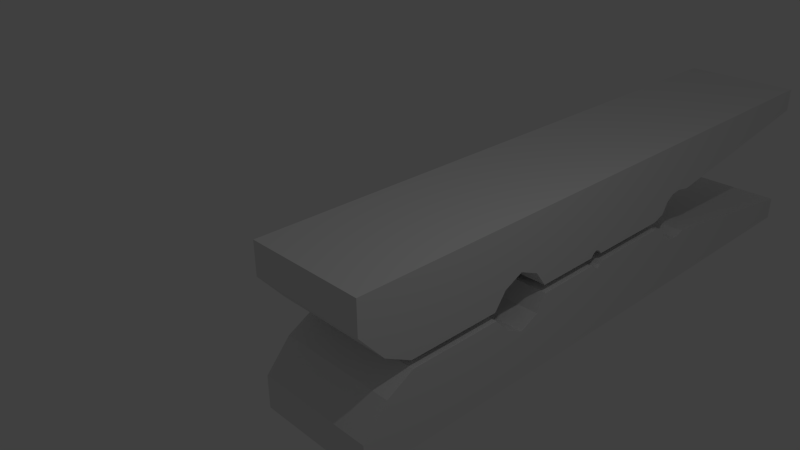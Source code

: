 # Source: clothespin.blend  (saved by Blender 2.76.0; exported with 4.5.12 LTS)
import bpy
from mathutils import Matrix  # noqa: F401  (used for matrix-valued properties, if any)

bpy.ops.wm.read_factory_settings(use_empty=True)
scene = bpy.context.scene
scene.name = 'Scene'

# ---- collections
col_collection_1 = bpy.data.collections.new('Collection 1'); scene.collection.children.link(col_collection_1)

# ---- materials (node trees are filled in below, after node groups)
mat_material = bpy.data.materials.new('Material')
mat_material.alpha_threshold = 0.0
mat_material.use_transparent_shadow = False
mat_material.roughness = 0.5
mat_material.line_color = (0.0, 0.0, 0.0, 1.0)
mat_material_001 = bpy.data.materials.new('Material.001')
mat_material_001.alpha_threshold = 0.0
mat_material_001.use_transparent_shadow = False
mat_material_001.roughness = 0.5
mat_material_001.line_color = (0.0, 0.0, 0.0, 1.0)

# ---- material node trees

# ---- world
world_world = bpy.data.worlds.new('World'); scene.world = world_world
world_world.color = (0.05088, 0.05088, 0.05088)
world_world.use_sun_shadow = False
world_world.sun_shadow_jitter_overblur = 0.0
world_world.cycles.sampling_method = 'MANUAL'
world_world.cycles.sample_map_resolution = 256

# ---- cameras
cam_camera = bpy.data.cameras.new('Camera')
cam_camera.clip_end = 100.0
cam_camera.lens = 35.0
cam_camera.sensor_width = 32.0
cam_camera.sensor_height = 18.0
cam_camera.ortho_scale = 7.314
cam_camera.dof.focus_distance = 0.0
cam_camera.dof.aperture_fstop = 128.0

# ---- lights
light_lamp = bpy.data.lights.new('Lamp', 'POINT')
light_lamp.transmission_factor = 0.0
light_lamp.cutoff_distance = 30.0
light_lamp.energy = 100.0
light_lamp.shadow_buffer_clip_start = 1.001
light_lamp.shadow_soft_size = 0.1
light_lamp.shadow_maximum_resolution = 0.006
light_lamp.use_absolute_resolution = True
light_lamp.cycles.use_multiple_importance_sampling = False

# ---- meshes
me_cube = bpy.data.meshes.new('Cube')
me_cube.from_pydata([(1.0, 1.276, -1.0), (1.0, -0.2969, -1.0), (-1.0, -0.2969, -1.0), (-1.0, 1.276, -1.0), (1.0, 1.276, 0.2573), (1.0, -0.2969, 0.2573), (-1.0, -0.2969, 0.2573), (-1.0, 1.276, 0.2573), (1.0, 2.342, -1.0), (-1.0, 2.342, -1.0), (1.0, 2.342, 0.2573), (-1.0, 2.342, 0.2573), (1.0, 3.464, -1.0), (-1.0, 3.464, -1.0), (1.0, 3.464, 0.2573), (-1.0, 3.464, 0.2573), (1.0, 3.707, -1.0), (-1.0, 3.707, -1.0), (1.0, 3.707, 0.2573), (-1.0, 3.707, 0.2573), (1.0, 5.201, -1.0), (-1.0, 5.201, -1.0), (1.0, 5.201, 0.2573), (-1.0, 5.201, 0.2573), (1.0, 9.549, -0.1465), (-1.0, 9.549, -0.1465), (1.0, 9.549, 0.2573), (-1.0, 9.549, 0.2573), (1.0, 5.411, 0.2573), (-1.0, 5.411, 0.2573), (1.0, 5.411, -0.9227), (-1.0, 5.411, -0.9227), (1.0, 6.096, 0.2573), (1.0, 6.096, -0.6715), (-1.0, 6.096, 0.2573), (-1.0, 6.096, -0.6715), (-1.0, 5.673, -0.6366), (1.0, 5.654, -0.6436), (-1.0, 5.519, -0.7419), (-1.0, 5.887, -0.6068), (1.0, 5.846, -0.6217), (1.0, 5.517, -0.7427), (1.0, 3.516, -0.9377), (1.0, 3.58, -0.9036), (1.0, 3.656, -0.9377), (-1.0, 3.671, -0.9377), (-1.0, 3.614, -0.9036), (-1.0, 3.529, -0.9377), (1.0, 1.475, -0.7291), (1.0, 1.798, -0.5768), (1.0, 2.14, -0.7291), (-1.0, 2.172, -0.7291), (-1.0, 1.836, -0.5768), (-1.0, 1.531, -0.7291), (1.0, -0.7404, -0.7567), (-1.0, -0.7404, -0.7567), (1.0, -0.7404, 0.2573), (-1.0, -0.7404, 0.2573), (1.0, -1.147, -0.2839), (-1.0, -1.147, -0.2839), (1.0, -1.147, 0.2573), (-1.0, -1.147, 0.2573), (-0.9713, 1.276, -1.12), (-0.9713, -0.2969, -1.12), (1.029, -0.2969, -1.12), (1.029, 1.276, -1.12), (-0.9713, 1.276, -2.378), (-0.9713, -0.2969, -2.378), (1.029, -0.2969, -2.378), (1.029, 1.276, -2.378), (-0.9713, 2.342, -1.12), (1.029, 2.342, -1.12), (-0.9713, 2.342, -2.378), (1.029, 2.342, -2.378), (-0.9713, 3.464, -1.12), (1.029, 3.464, -1.12), (-0.9713, 3.464, -2.378), (1.029, 3.464, -2.378), (-0.9713, 3.707, -1.12), (1.029, 3.707, -1.12), (-0.9713, 3.707, -2.378), (1.029, 3.707, -2.378), (-0.9713, 5.201, -1.12), (1.029, 5.201, -1.12), (-0.9713, 5.201, -2.378), (1.029, 5.201, -2.378), (-0.9713, 9.549, -1.974), (1.029, 9.549, -1.974), (-0.9713, 9.549, -2.378), (1.029, 9.549, -2.378), (-0.9713, 5.411, -2.378), (1.029, 5.411, -2.378), (-0.9713, 5.411, -1.197), (1.029, 5.411, -1.197), (-0.9713, 6.096, -2.378), (-0.9713, 6.096, -1.449), (1.029, 6.096, -2.378), (1.029, 6.096, -1.449), (1.029, 5.673, -1.484), (-0.9713, 5.654, -1.477), (1.029, 5.519, -1.378), (1.029, 5.887, -1.513), (-0.9713, 5.846, -1.499), (-0.9713, 5.517, -1.378), (-0.9713, 3.516, -1.183), (-0.9713, 3.58, -1.217), (-0.9713, 3.656, -1.183), (1.029, 3.671, -1.183), (1.029, 3.614, -1.217), (1.029, 3.529, -1.183), (-0.9713, 1.475, -1.391), (-0.9713, 1.798, -1.543), (-0.9713, 2.14, -1.391), (1.029, 2.172, -1.391), (1.029, 1.836, -1.543), (1.029, 1.531, -1.391), (-0.9713, -0.7404, -1.364), (1.029, -0.7404, -1.364), (-0.9713, -0.7404, -2.378), (1.029, -0.7404, -2.378), (-0.9713, -1.147, -1.836), (1.029, -1.147, -1.836), (-0.9713, -1.147, -2.378), (1.029, -1.147, -2.378)], [], [(0, 1, 2, 3), (4, 7, 6, 5), (0, 4, 5, 1), (5, 6, 57, 56), (2, 6, 7, 3), (4, 0, 48, 49, 50, 8, 10), (11, 10, 14, 15), (7, 4, 10, 11), (3, 7, 11, 9, 51, 52, 53), (0, 3, 53, 48), (14, 12, 42, 43, 44, 16, 18), (10, 8, 12, 14), (9, 11, 15, 13), (8, 9, 13, 12), (17, 19, 23, 21), (13, 15, 19, 17, 45, 46, 47), (12, 13, 47, 42), (15, 14, 18, 19), (34, 32, 26, 27), (16, 17, 21, 20), (19, 18, 22, 23), (18, 16, 20, 22), (26, 24, 25, 27), (32, 33, 24, 26), (35, 34, 27, 25), (33, 35, 25, 24), (20, 21, 31, 30), (21, 23, 29, 31), (22, 20, 30, 28), (23, 22, 28, 29), (30, 31, 38, 41), (31, 29, 34, 35, 39, 36, 38), (28, 30, 41, 37, 40, 33, 32), (29, 28, 32, 34), (40, 39, 35, 33), (41, 38, 36, 37), (37, 36, 39, 40), (43, 46, 45, 44), (42, 47, 46, 43), (44, 45, 17, 16), (49, 52, 51, 50), (48, 53, 52, 49), (50, 51, 9, 8), (56, 57, 61, 60), (6, 2, 55, 57), (1, 5, 56, 54), (2, 1, 54, 55), (58, 60, 61, 59), (54, 56, 60, 58), (57, 55, 59, 61), (55, 54, 58, 59), (62, 63, 64, 65), (66, 69, 68, 67), (62, 66, 67, 63), (67, 68, 119, 118), (64, 68, 69, 65), (66, 62, 110, 111, 112, 70, 72), (73, 72, 76, 77), (69, 66, 72, 73), (65, 69, 73, 71, 113, 114, 115), (62, 65, 115, 110), (76, 74, 104, 105, 106, 78, 80), (72, 70, 74, 76), (71, 73, 77, 75), (70, 71, 75, 74), (79, 81, 85, 83), (75, 77, 81, 79, 107, 108, 109), (74, 75, 109, 104), (77, 76, 80, 81), (96, 94, 88, 89), (78, 79, 83, 82), (81, 80, 84, 85), (80, 78, 82, 84), (88, 86, 87, 89), (94, 95, 86, 88), (97, 96, 89, 87), (95, 97, 87, 86), (82, 83, 93, 92), (83, 85, 91, 93), (84, 82, 92, 90), (85, 84, 90, 91), (92, 93, 100, 103), (93, 91, 96, 97, 101, 98, 100), (90, 92, 103, 99, 102, 95, 94), (91, 90, 94, 96), (102, 101, 97, 95), (103, 100, 98, 99), (99, 98, 101, 102), (105, 108, 107, 106), (104, 109, 108, 105), (106, 107, 79, 78), (111, 114, 113, 112), (110, 115, 114, 111), (112, 113, 71, 70), (118, 119, 123, 122), (68, 64, 117, 119), (63, 67, 118, 116), (64, 63, 116, 117), (120, 122, 123, 121), (116, 118, 122, 120), (119, 117, 121, 123), (117, 116, 120, 121)])
me_cube.polygons.foreach_set('material_index', [0, 0, 0, 0, 0, 0, 0, 0, 0, 0, 0, 0, 0, 0, 0, 0, 0, 0, 0, 0, 0, 0, 0, 0, 0, 0, 0, 0, 0, 0, 0, 0, 0, 0, 0, 0, 0, 0, 0, 0, 0, 0, 0, 0, 0, 0, 0, 0, 0, 0, 0, 1, 1, 1, 1, 1, 1, 1, 1, 1, 1, 1, 1, 1, 1, 1, 1, 1, 1, 1, 1, 1, 1, 1, 1, 1, 1, 1, 1, 1, 1, 1, 1, 1, 1, 1, 1, 1, 1, 1, 1, 1, 1, 1, 1, 1, 1, 1, 1, 1, 1, 1])
me_cube.materials.append(mat_material)
me_cube.materials.append(mat_material_001)
me_cube.use_remesh_preserve_volume = False
me_cube.use_remesh_preserve_attributes = False
me_cube.use_mirror_vertex_groups = False
me_cube.update()

# ---- objects
ob_cube = bpy.data.objects.new('Cube', me_cube)
ob_lamp = bpy.data.objects.new('Lamp', light_lamp)
ob_camera = bpy.data.objects.new('Camera', cam_camera)

# ---- transforms, parenting, visibility, modifiers, constraints
ob_cube.location = (0.0, 0.0, 0.0)
ob_cube.lock_rotations_4d = False
ob_cube.empty_display_type = 'ARROWS'
ob_cube.lineart.crease_threshold = 0.0
ob_lamp.location = (4.076, 1.005, 5.904)
ob_lamp.rotation_euler = (0.6503, 0.05522, 1.866)
ob_lamp.lock_rotations_4d = False
ob_lamp.empty_display_type = 'ARROWS'
ob_lamp.color = (0.0, 0.0, 0.0, 0.0)
ob_lamp.lineart.crease_threshold = 0.0
ob_camera.location = (7.481, -6.508, 5.344)
ob_camera.rotation_euler = (1.109, 0.01082, 0.8149)
ob_camera.lock_rotations_4d = False
ob_camera.empty_display_type = 'ARROWS'
ob_camera.color = (0.0, 0.0, 0.0, 0.0)
ob_camera.display_type = 'WIRE'
ob_camera.lineart.crease_threshold = 0.0

# ---- collection membership
col_collection_1.objects.link(ob_cube)
col_collection_1.objects.link(ob_lamp)
col_collection_1.objects.link(ob_camera)

# ---- scene / render settings (as saved in the file)
scene.camera = ob_camera
scene.frame_start = 1; scene.frame_end = 250; scene.frame_set(1)
scene.render.engine = 'BLENDER_EEVEE_NEXT'
scene.render.resolution_percentage = 50
scene.render.dither_intensity = 0.0
scene.cycles.use_denoising = False
scene.cycles.samples = 10
scene.cycles.sampling_pattern = 'TABULATED_SOBOL'
scene.cycles.light_sampling_threshold = 0.0
scene.cycles.use_adaptive_sampling = False
scene.cycles.use_light_tree = False
scene.cycles.blur_glossy = 0.0
scene.cycles.pixel_filter_type = 'GAUSSIAN'
scene.cycles.sample_clamp_indirect = 0.0
scene.view_settings.view_transform = 'Standard'
bpy.context.view_layer.update()
